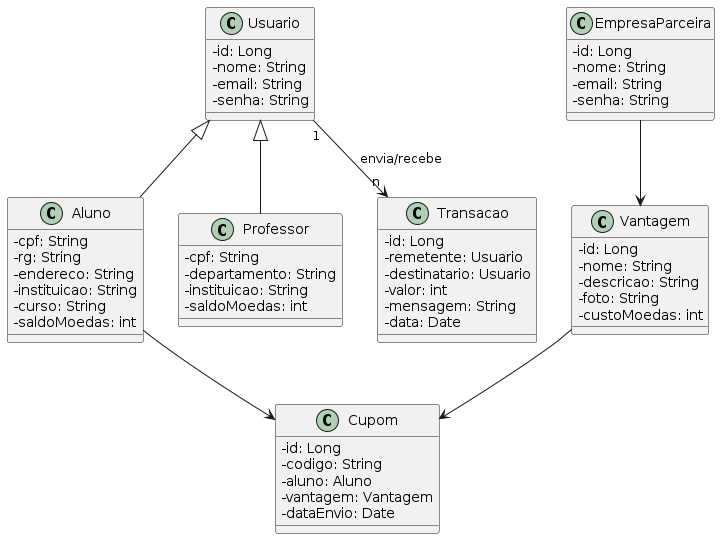

The diagram above was rendered by PlantUML. Its source (embedded in the PNG):
@startuml
skinparam classAttributeIconSize 0

class Usuario {
  - id: Long
  - nome: String
  - email: String
  - senha: String
}

class Aluno {
  - cpf: String
  - rg: String
  - endereco: String
  - instituicao: String
  - curso: String
  - saldoMoedas: int
}

class Professor {
  - cpf: String
  - departamento: String
  - instituicao: String
  - saldoMoedas: int
}

class EmpresaParceira {
  - id: Long
  - nome: String
  - email: String
  - senha: String
}

class Vantagem {
  - id: Long
  - nome: String
  - descricao: String
  - foto: String
  - custoMoedas: int
}

class Transacao {
  - id: Long
  - remetente: Usuario
  - destinatario: Usuario
  - valor: int
  - mensagem: String
  - data: Date
}

class Cupom {
  - id: Long
  - codigo: String
  - aluno: Aluno
  - vantagem: Vantagem
  - dataEnvio: Date
}

Usuario <|-- Aluno
Usuario <|-- Professor
EmpresaParceira --> Vantagem
Aluno --> Cupom
Vantagem --> Cupom
Usuario "1" --> "n" Transacao : envia/recebe
@enduml